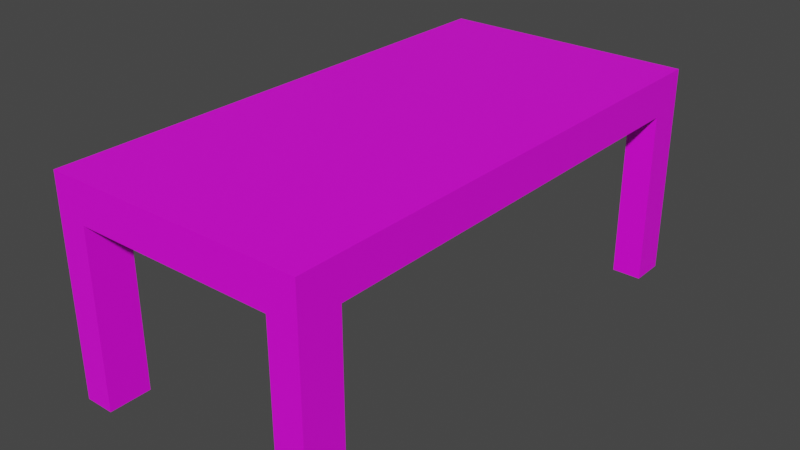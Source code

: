 # Source: Tisch.blend  (saved by Blender 3.5.10; exported with 4.5.12 LTS)
import bpy
from mathutils import Matrix  # noqa: F401  (used for matrix-valued properties, if any)

bpy.ops.wm.read_factory_settings(use_empty=True)
scene = bpy.context.scene
scene.name = 'Scene'

# ---- collections
col_collection = bpy.data.collections.new('Collection'); scene.collection.children.link(col_collection)

# ---- images (referenced by path relative to the original .blend; pixels are not part of the script)
import os
ASSET_DIR = os.environ.get("B2B_ASSET_DIR", "")  # directory of the original .blend (textures are referenced by path, not embedded)
HERE = os.path.dirname(os.path.abspath(__file__))  # packed textures are extracted next to this script under _unpacked/

def load_image(name, relpath, width, height, colorspace="sRGB"):
    """Load a texture the original file referenced (path relative to the .blend, or extracted next to this script)."""
    p = next((c for c in (os.path.join(HERE, relpath), os.path.join(ASSET_DIR, relpath)) if relpath and os.path.exists(c)), "")
    if p:
        img = bpy.data.images.load(p, check_existing=True)
        img.name = name
    else:  # same state as the original file: an image datablock whose file is absent (Cycles renders it pink)
        img = bpy.data.images.new(name, width, height)
        img.source = "FILE"
        img.filepath = "//" + (relpath or name)
    img.colorspace_settings.name = colorspace
    return img
img_tisch_png = load_image('Tisch.png', 'Tisch.png', 1024, 1024, 'sRGB')

# ---- materials (node trees are filled in below, after node groups)
mat_material_002 = bpy.data.materials.new('Material.002')
mat_material_002.use_transparent_shadow = False

# ---- material node trees
mat_material_002.use_nodes = True; mat_material_002.node_tree.nodes.clear()
_N = mat_material_002.node_tree.nodes; _L = mat_material_002.node_tree.links
n0 = _N.new('ShaderNodeBsdfPrincipled'); n0.name = 'Principled BSDF'; n0.location = (10, 300)
n0.distribution = 'GGX'
n0.subsurface_method = 'RANDOM_WALK_SKIN'
n0.inputs[3].default_value = 1.45
n0.inputs[27].default_value = (0.0, 0.0, 0.0, 1.0)
n0.inputs[28].default_value = 1.0
n1 = _N.new('ShaderNodeOutputMaterial'); n1.name = 'Material Output'; n1.location = (300, 300)
n2 = _N.new('ShaderNodeTexImage'); n2.name = 'Image Texture'; n2.location = (-280, 280)
n2.image = img_tisch_png
_L.new(n0.outputs[0], n1.inputs[0])
_L.new(n2.outputs[0], n0.inputs[0])
n1.is_active_output = True

# ---- world
world_world = bpy.data.worlds.new('World'); scene.world = world_world
world_world.use_nodes = True; world_world.node_tree.nodes.clear()
_N = world_world.node_tree.nodes; _L = world_world.node_tree.links
n0 = _N.new('ShaderNodeOutputWorld'); n0.name = 'World Output'; n0.location = (300, 300)
n1 = _N.new('ShaderNodeBackground'); n1.name = 'Background'; n1.location = (10, 300)
n1.inputs[0].default_value = (0.05088, 0.05088, 0.05088, 1.0)
_L.new(n1.outputs[0], n0.inputs[0])
n0.is_active_output = True
world_world.color = (0.05088, 0.05088, 0.05088)
world_world.use_sun_shadow = False
world_world.sun_shadow_jitter_overblur = 0.0

# ---- meshes
me_cube_001 = bpy.data.meshes.new('Cube.001')
me_cube_001.from_pydata([(-1.0, -1.0, -1.0), (-1.0, -1.0, 1.0), (-1.0, 1.0, -1.0), (-1.0, 1.0, 1.0), (1.0, -1.0, -1.0), (1.0, -1.0, 1.0), (1.0, 1.0, -1.0), (1.0, 1.0, 1.0), (-1.0, -0.8373, -1.0), (-1.0, -0.8373, 1.0), (1.0, -0.8373, -1.0), (1.0, -0.8373, 1.0), (-1.0, 0.8664, 1.0), (1.0, 0.8664, -1.0), (-1.0, 0.8664, -1.0), (1.0, 0.8664, 1.0), (-0.7714, 1.0, -1.0), (-0.7714, 1.0, 1.0), (-0.7714, -1.0, -1.0), (-0.7714, -1.0, 1.0), (-0.7714, -0.8373, 1.0), (-0.7714, -0.8373, -1.0), (-0.7714, 0.8664, -1.0), (-0.7714, 0.8664, 1.0), (0.7714, 1.0, 1.0), (0.7714, -1.0, -1.0), (0.7714, -0.8373, 1.0), (0.7714, 0.8664, 1.0), (0.7714, 1.0, -1.0), (0.7714, -1.0, 1.0), (0.7714, -0.8373, -1.0), (0.7714, 0.8664, -1.0), (-1.0, -0.8373, -10.04), (-1.0, -1.0, -10.04), (-0.7714, 1.0, -10.04), (-1.0, 1.0, -10.04), (1.0, 0.8664, -10.04), (1.0, 1.0, -10.04), (0.7714, -1.0, -10.04), (1.0, -1.0, -10.04), (1.0, -0.8373, -10.04), (-0.7714, -0.8373, -10.04), (-1.0, 0.8664, -10.04), (-0.7714, 0.8664, -10.04), (-0.7714, -1.0, -10.04), (0.7714, 1.0, -10.04), (0.7714, -0.8373, -10.04), (0.7714, 0.8664, -10.04)], [], [(14, 12, 3, 2), (28, 24, 7, 6), (10, 11, 5, 4), (18, 19, 1, 0), (30, 10, 40, 46), (20, 9, 1, 19), (23, 12, 9, 20), (31, 13, 10, 30), (13, 15, 11, 10), (0, 1, 9, 8), (6, 7, 15, 13), (31, 28, 45, 47), (17, 3, 12, 23), (8, 9, 12, 14), (24, 17, 23, 27), (21, 18, 44, 41), (14, 22, 21, 8), (27, 23, 20, 26), (26, 20, 19, 29), (2, 16, 34, 35), (25, 29, 19, 18), (2, 3, 17, 16), (4, 5, 29, 25), (11, 26, 29, 5), (15, 27, 26, 11), (7, 24, 27, 15), (16, 28, 31, 22), (22, 31, 30, 21), (21, 30, 25, 18), (16, 17, 24, 28), (46, 40, 39, 38), (45, 37, 36, 47), (35, 34, 43, 42), (32, 41, 44, 33), (25, 30, 46, 38), (13, 31, 47, 36), (10, 4, 39, 40), (6, 13, 36, 37), (14, 2, 35, 42), (16, 22, 43, 34), (0, 8, 32, 33), (18, 0, 33, 44), (8, 21, 41, 32), (4, 25, 38, 39), (22, 14, 42, 43), (28, 6, 37, 45)])
_uv = me_cube_001.uv_layers.new(name='UVMap')
_uv.uv.foreach_set('vector', [0.4786, 0.6391, 0.4786, 0.7618, 0.4704, 0.7618, 0.4704, 0.6391, 0.4844, 0.3929, 0.4844, 0.5156, 0.4704, 0.5156, 0.4704, 0.3929, 0.5931, 0.526, 0.4704, 0.526, 0.4704, 0.516, 0.5931, 0.516, 0.6075, 0.516, 0.6075, 0.6387, 0.5935, 0.6387, 0.5935, 0.516, 0.6263, 0.2735, 0.6408, 0.2735, 0.6408, 0.8498, 0.6263, 0.8498, 0.6075, 0.4029, 0.5935, 0.4029, 0.5935, 0.3929, 0.6075, 0.3929, 0.6075, 0.5074, 0.5935, 0.5074, 0.5935, 0.4029, 0.6075, 0.4029, 0.8252, 0.4011, 0.8393, 0.4011, 0.8393, 0.5056, 0.8252, 0.5056, 0.5931, 0.6305, 0.4704, 0.6305, 0.4704, 0.526, 0.5931, 0.526, 0.5931, 0.6391, 0.5931, 0.7618, 0.5831, 0.7618, 0.5831, 0.6391, 0.5931, 0.6387, 0.4704, 0.6387, 0.4704, 0.6305, 0.5931, 0.6305, 0.7084, 0.2735, 0.7169, 0.2735, 0.7169, 0.8498, 0.7084, 0.8498, 0.6075, 0.5156, 0.5935, 0.5156, 0.5935, 0.5074, 0.6075, 0.5074, 0.5831, 0.6391, 0.5831, 0.7618, 0.4786, 0.7618, 0.4786, 0.6391, 0.7022, 0.5156, 0.6075, 0.5156, 0.6075, 0.5074, 0.7022, 0.5074, 0.6562, 0.2735, 0.6666, 0.2735, 0.6666, 0.8498, 0.6562, 0.8498, 0.7166, 0.4011, 0.7306, 0.4011, 0.7306, 0.5056, 0.7166, 0.5056, 0.7022, 0.5074, 0.6075, 0.5074, 0.6075, 0.4029, 0.7022, 0.4029, 0.7022, 0.4029, 0.6075, 0.4029, 0.6075, 0.3929, 0.7022, 0.3929, 0.5813, 0.2735, 0.5958, 0.2735, 0.5958, 0.8498, 0.5813, 0.8498, 0.7022, 0.516, 0.7022, 0.6387, 0.6075, 0.6387, 0.6075, 0.516, 0.5931, 0.3929, 0.5931, 0.5156, 0.5791, 0.5156, 0.5791, 0.3929, 0.7162, 0.516, 0.7162, 0.6387, 0.7022, 0.6387, 0.7022, 0.516, 0.7162, 0.4029, 0.7022, 0.4029, 0.7022, 0.3929, 0.7162, 0.3929, 0.7162, 0.5074, 0.7022, 0.5074, 0.7022, 0.4029, 0.7162, 0.4029, 0.7162, 0.5156, 0.7022, 0.5156, 0.7022, 0.5074, 0.7162, 0.5074, 0.7306, 0.3929, 0.8252, 0.3929, 0.8252, 0.4011, 0.7306, 0.4011, 0.7306, 0.4011, 0.8252, 0.4011, 0.8252, 0.5056, 0.7306, 0.5056, 0.7306, 0.5056, 0.8252, 0.5056, 0.8252, 0.5156, 0.7306, 0.5156, 0.5791, 0.3929, 0.5791, 0.5156, 0.4844, 0.5156, 0.4844, 0.3929, 0.7166, 0.5444, 0.7166, 0.5304, 0.7266, 0.5304, 0.7266, 0.5444, 0.7248, 0.5593, 0.7248, 0.5733, 0.7166, 0.5733, 0.7166, 0.5593, 0.7166, 0.5589, 0.7166, 0.5449, 0.7248, 0.5449, 0.7248, 0.5589, 0.7166, 0.53, 0.7166, 0.516, 0.7266, 0.516, 0.7266, 0.53, 0.6778, 0.2735, 0.6882, 0.2735, 0.6882, 0.8498, 0.6778, 0.8498, 0.5963, 0.2735, 0.6108, 0.2735, 0.6108, 0.8498, 0.5963, 0.8498, 0.667, 0.2735, 0.6774, 0.2735, 0.6774, 0.8498, 0.667, 0.8498, 0.7173, 0.2735, 0.7258, 0.2735, 0.7258, 0.8498, 0.7173, 0.8498, 0.6994, 0.2735, 0.7079, 0.2735, 0.7079, 0.8498, 0.6994, 0.8498, 0.7263, 0.2735, 0.7348, 0.2735, 0.7348, 0.8498, 0.7263, 0.8498, 0.6886, 0.2735, 0.699, 0.2735, 0.699, 0.8498, 0.6886, 0.8498, 0.5663, 0.2735, 0.5808, 0.2735, 0.5808, 0.8498, 0.5663, 0.8498, 0.6413, 0.2735, 0.6558, 0.2735, 0.6558, 0.8498, 0.6413, 0.8498, 0.5513, 0.2735, 0.5658, 0.2735, 0.5658, 0.8498, 0.5513, 0.8498, 0.5363, 0.2735, 0.5509, 0.2735, 0.5509, 0.8498, 0.5363, 0.8498, 0.6113, 0.2735, 0.6258, 0.2735, 0.6258, 0.8498, 0.6113, 0.8498])
me_cube_001.materials.append(mat_material_002)
me_cube_001.update()

# ---- objects
ob_cube = bpy.data.objects.new('Cube', me_cube_001)

# ---- transforms, parenting, visibility, modifiers, constraints
ob_cube.location = (0.0, 0.0, 1.503)
ob_cube.scale = (1.0, 2.0, 0.15)

# ---- collection membership
col_collection.objects.link(ob_cube)

# ---- scene / render settings (as saved in the file)
scene.frame_start = 1; scene.frame_end = 250; scene.frame_set(1)
scene.render.engine = 'BLENDER_EEVEE_NEXT'
scene.cycles.sampling_pattern = 'TABULATED_SOBOL'
scene.view_settings.view_transform = 'Filmic'
bpy.context.view_layer.update()

# ---- added for rendering (the .blend has no active camera and no usable light): camera, sun
cam_auto = bpy.data.cameras.new('AutoCamera')
cam_auto.lens = 50.0
cam_auto.sensor_width = 36.0
cam_auto.clip_end = 1000.0
ob_auto_camera = bpy.data.objects.new('AutoCamera', cam_auto)
scene.collection.objects.link(ob_auto_camera)
ob_auto_camera.location = (4.41241, -5.29489, 4.35468)
ob_auto_camera.rotation_euler = (1.09748, -7.21219e-08, 0.694738)
scene.camera = ob_auto_camera
light_auto_sun = bpy.data.lights.new('AutoSun', 'SUN')
light_auto_sun.energy = 3.0
light_auto_sun.angle = 0.0523599
ob_auto_sun = bpy.data.objects.new('AutoSun', light_auto_sun)
scene.collection.objects.link(ob_auto_sun)
ob_auto_sun.rotation_euler = (0.872665, 0.174533, 0.523599)
bpy.context.view_layer.update()
